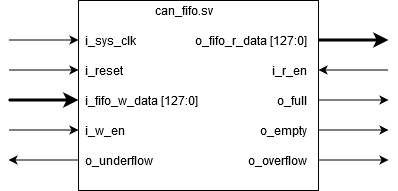

The diagram above was exported from draw.io. Its source (the exported page's mxGraphModel, read from the mxfile embedded in the PNG):
<mxGraphModel dx="1460" dy="762" grid="1" gridSize="10" guides="1" tooltips="1" connect="1" arrows="1" fold="1" page="1" pageScale="1" pageWidth="850" pageHeight="1100" math="0" shadow="0">
  <root>
    <mxCell id="0" />
    <mxCell id="1" parent="0" />
    <mxCell id="HWAcYxXvWcQ0WCuZlw9I-1" value="" style="rounded=0;whiteSpace=wrap;html=1;" parent="1" vertex="1">
      <mxGeometry x="80" y="370" width="240" height="190" as="geometry" />
    </mxCell>
    <mxCell id="HWAcYxXvWcQ0WCuZlw9I-2" value="can_fifo.sv" style="text;html=1;align=center;verticalAlign=middle;resizable=0;points=[];autosize=1;" parent="1" vertex="1">
      <mxGeometry x="150" y="370" width="70" height="20" as="geometry" />
    </mxCell>
    <mxCell id="HWAcYxXvWcQ0WCuZlw9I-3" value="i_sys_clk" style="text;html=1;align=left;verticalAlign=middle;resizable=0;points=[];autosize=1;" parent="1" vertex="1">
      <mxGeometry x="85" y="400" width="60" height="20" as="geometry" />
    </mxCell>
    <mxCell id="HWAcYxXvWcQ0WCuZlw9I-4" value="i_reset" style="text;html=1;align=left;verticalAlign=middle;resizable=0;points=[];autosize=1;" parent="1" vertex="1">
      <mxGeometry x="85" y="430" width="50" height="20" as="geometry" />
    </mxCell>
    <mxCell id="HWAcYxXvWcQ0WCuZlw9I-5" value="i_r_en" style="text;html=1;align=right;verticalAlign=middle;resizable=0;points=[];autosize=1;" parent="1" vertex="1">
      <mxGeometry x="260" y="430" width="50" height="20" as="geometry" />
    </mxCell>
    <mxCell id="HWAcYxXvWcQ0WCuZlw9I-6" value="i_w_en" style="text;html=1;align=left;verticalAlign=middle;resizable=0;points=[];autosize=1;" parent="1" vertex="1">
      <mxGeometry x="85" y="490" width="50" height="20" as="geometry" />
    </mxCell>
    <mxCell id="HWAcYxXvWcQ0WCuZlw9I-7" value="i_fifo_w_data [127:0]" style="text;html=1;align=left;verticalAlign=middle;resizable=0;points=[];autosize=1;" parent="1" vertex="1">
      <mxGeometry x="85" y="460" width="110" height="20" as="geometry" />
    </mxCell>
    <mxCell id="HWAcYxXvWcQ0WCuZlw9I-8" value="o_fifo_r_data [127:0]" style="text;html=1;align=right;verticalAlign=middle;resizable=0;points=[];autosize=1;" parent="1" vertex="1">
      <mxGeometry x="200" y="400" width="110" height="20" as="geometry" />
    </mxCell>
    <mxCell id="HWAcYxXvWcQ0WCuZlw9I-9" value="o_full" style="text;html=1;align=right;verticalAlign=middle;resizable=0;points=[];autosize=1;" parent="1" vertex="1">
      <mxGeometry x="270" y="460" width="40" height="20" as="geometry" />
    </mxCell>
    <mxCell id="HWAcYxXvWcQ0WCuZlw9I-10" value="o_empty" style="text;html=1;align=right;verticalAlign=middle;resizable=0;points=[];autosize=1;" parent="1" vertex="1">
      <mxGeometry x="260" y="490" width="50" height="20" as="geometry" />
    </mxCell>
    <mxCell id="HWAcYxXvWcQ0WCuZlw9I-11" value="" style="endArrow=none;html=1;startArrow=classic;startFill=1;endFill=0;" parent="1" edge="1">
      <mxGeometry width="50" height="50" relative="1" as="geometry">
        <mxPoint x="320" y="439.5" as="sourcePoint" />
        <mxPoint x="390" y="439.5" as="targetPoint" />
      </mxGeometry>
    </mxCell>
    <mxCell id="HWAcYxXvWcQ0WCuZlw9I-12" value="" style="endArrow=classic;html=1;" parent="1" edge="1">
      <mxGeometry width="50" height="50" relative="1" as="geometry">
        <mxPoint x="10" y="409.5" as="sourcePoint" />
        <mxPoint x="80" y="409.5" as="targetPoint" />
      </mxGeometry>
    </mxCell>
    <mxCell id="HWAcYxXvWcQ0WCuZlw9I-13" value="" style="endArrow=classic;html=1;" parent="1" edge="1">
      <mxGeometry width="50" height="50" relative="1" as="geometry">
        <mxPoint x="10" y="439.5" as="sourcePoint" />
        <mxPoint x="80" y="439.5" as="targetPoint" />
      </mxGeometry>
    </mxCell>
    <mxCell id="HWAcYxXvWcQ0WCuZlw9I-14" value="" style="endArrow=classic;html=1;strokeWidth=3;" parent="1" edge="1">
      <mxGeometry width="50" height="50" relative="1" as="geometry">
        <mxPoint x="10" y="469.5" as="sourcePoint" />
        <mxPoint x="80" y="469.5" as="targetPoint" />
      </mxGeometry>
    </mxCell>
    <mxCell id="HWAcYxXvWcQ0WCuZlw9I-15" value="" style="endArrow=classic;html=1;" parent="1" edge="1">
      <mxGeometry width="50" height="50" relative="1" as="geometry">
        <mxPoint x="10" y="499.5" as="sourcePoint" />
        <mxPoint x="80" y="499.5" as="targetPoint" />
      </mxGeometry>
    </mxCell>
    <mxCell id="HWAcYxXvWcQ0WCuZlw9I-16" value="" style="endArrow=classic;html=1;strokeWidth=3;" parent="1" edge="1">
      <mxGeometry width="50" height="50" relative="1" as="geometry">
        <mxPoint x="320" y="409.5" as="sourcePoint" />
        <mxPoint x="390" y="409.5" as="targetPoint" />
      </mxGeometry>
    </mxCell>
    <mxCell id="HWAcYxXvWcQ0WCuZlw9I-17" value="" style="endArrow=classic;html=1;" parent="1" edge="1">
      <mxGeometry width="50" height="50" relative="1" as="geometry">
        <mxPoint x="320" y="469.5" as="sourcePoint" />
        <mxPoint x="390" y="469.5" as="targetPoint" />
      </mxGeometry>
    </mxCell>
    <mxCell id="HWAcYxXvWcQ0WCuZlw9I-18" value="" style="endArrow=classic;html=1;" parent="1" edge="1">
      <mxGeometry width="50" height="50" relative="1" as="geometry">
        <mxPoint x="320" y="499.5" as="sourcePoint" />
        <mxPoint x="390" y="499.5" as="targetPoint" />
      </mxGeometry>
    </mxCell>
    <mxCell id="6QaKWgY2ckFWbDJ1pgsQ-1" value="o_overflow" style="text;html=1;align=right;verticalAlign=middle;resizable=0;points=[];autosize=1;" vertex="1" parent="1">
      <mxGeometry x="240" y="520" width="70" height="20" as="geometry" />
    </mxCell>
    <mxCell id="6QaKWgY2ckFWbDJ1pgsQ-2" value="o_underflow" style="text;html=1;align=left;verticalAlign=middle;resizable=0;points=[];autosize=1;" vertex="1" parent="1">
      <mxGeometry x="85" y="520" width="70" height="20" as="geometry" />
    </mxCell>
    <mxCell id="6QaKWgY2ckFWbDJ1pgsQ-3" value="" style="endArrow=classic;html=1;" edge="1" parent="1">
      <mxGeometry width="50" height="50" relative="1" as="geometry">
        <mxPoint x="320" y="529.5" as="sourcePoint" />
        <mxPoint x="390" y="529.5" as="targetPoint" />
      </mxGeometry>
    </mxCell>
    <mxCell id="6QaKWgY2ckFWbDJ1pgsQ-4" value="" style="endArrow=none;html=1;startArrow=classic;startFill=1;endFill=0;" edge="1" parent="1">
      <mxGeometry width="50" height="50" relative="1" as="geometry">
        <mxPoint x="10" y="529.5" as="sourcePoint" />
        <mxPoint x="80" y="529.5" as="targetPoint" />
      </mxGeometry>
    </mxCell>
  </root>
</mxGraphModel>